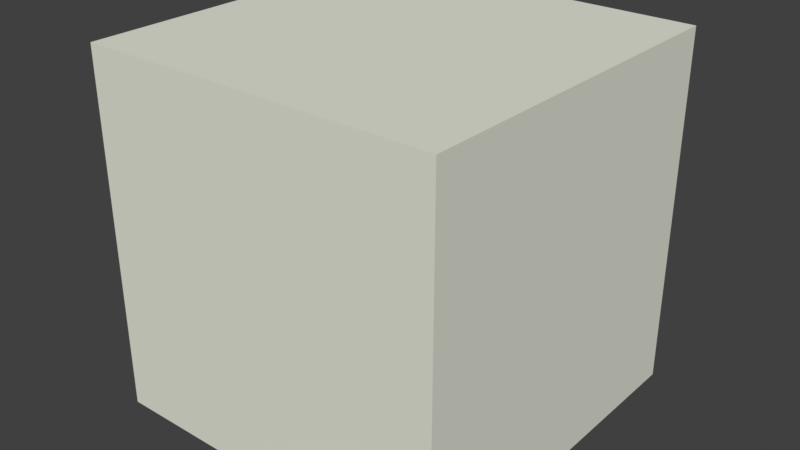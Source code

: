 # Source: RedLaserSender.blend  (saved by Blender 2.78.0; exported with 4.5.12 LTS)
import bpy
from mathutils import Matrix  # noqa: F401  (used for matrix-valued properties, if any)

bpy.ops.wm.read_factory_settings(use_empty=True)
scene = bpy.context.scene
scene.name = 'Scene'

# ---- collections
col_collection_1 = bpy.data.collections.new('Collection 1'); scene.collection.children.link(col_collection_1)

# ---- materials (node trees are filled in below, after node groups)
mat_grass = bpy.data.materials.new('Grass')
mat_grass.alpha_threshold = 0.0
mat_grass.use_transparent_shadow = False
mat_grass.diffuse_color = (0.7785, 0.8, 0.6923, 1.0)
mat_grass.roughness = 0.5

# ---- material node trees

# ---- world
world_world = bpy.data.worlds.new('World'); scene.world = world_world
world_world.color = (0.05088, 0.05088, 0.05088)
world_world.use_sun_shadow = False
world_world.sun_shadow_jitter_overblur = 0.0
world_world.cycles.sampling_method = 'MANUAL'

# ---- meshes
me_lasersender = bpy.data.meshes.new('LaserSender')
me_lasersender.from_pydata([(0.0, -1.0, 0.0), (0.0, -1.0, 1.0), (0.0, 0.0, 0.0), (0.0, 0.0, 1.0), (1.0, -1.0, 0.0), (1.0, -1.0, 1.0), (1.0, 0.0, 0.0), (1.0, 0.0, 1.0)], [], [(0, 1, 3, 2), (2, 3, 7, 6), (6, 7, 5, 4), (4, 5, 1, 0), (2, 6, 4, 0), (7, 3, 1, 5)])
_uv = me_lasersender.uv_layers.new(name='UVMap')
_uv.uv.foreach_set('vector', [0.9859, 0.02644, 0.9859, 0.4223, 0.59, 0.4223, 0.59, 0.02644, 0.9859, 0.02644, 0.9859, 0.4223, 0.59, 0.4223, 0.59, 0.02644, 0.9859, 0.02644, 0.9859, 0.4223, 0.59, 0.4223, 0.59, 0.02644, 0.5429, 0.4916, 0.5429, 0.9563, 0.07814, 0.9563, 0.07814, 0.4916, 0.9859, 0.02644, 0.9859, 0.4223, 0.59, 0.4223, 0.59, 0.02644, 0.9859, 0.02644, 0.9859, 0.4223, 0.59, 0.4223, 0.59, 0.02644])
me_lasersender.materials.append(mat_grass)
me_lasersender.use_remesh_preserve_volume = False
me_lasersender.use_remesh_preserve_attributes = False
me_lasersender.use_mirror_vertex_groups = False
me_lasersender.update()

# ---- objects
ob_lasersender = bpy.data.objects.new('LaserSender', me_lasersender)

# ---- transforms, parenting, visibility, modifiers, constraints
ob_lasersender.location = (-0.5, 0.5, 0.0)
ob_lasersender.lineart.crease_threshold = 0.0

# ---- collection membership
col_collection_1.objects.link(ob_lasersender)

# ---- scene / render settings (as saved in the file)
scene.frame_start = 1; scene.frame_end = 250; scene.frame_set(124)
scene.render.engine = 'BLENDER_EEVEE_NEXT'
scene.render.resolution_percentage = 50
scene.render.dither_intensity = 0.0
scene.cycles.use_denoising = False
scene.cycles.samples = 128
scene.cycles.sampling_pattern = 'TABULATED_SOBOL'
scene.cycles.light_sampling_threshold = 0.0
scene.cycles.use_adaptive_sampling = False
scene.cycles.use_light_tree = False
scene.cycles.blur_glossy = 0.0
scene.cycles.sample_clamp_indirect = 0.0
scene.view_settings.view_transform = 'Standard'
bpy.context.view_layer.update()

# ---- added for rendering (the .blend has no active camera and no usable light): camera, sun
cam_auto = bpy.data.cameras.new('AutoCamera')
cam_auto.lens = 50.0
cam_auto.sensor_width = 36.0
cam_auto.clip_end = 1000.0
ob_auto_camera = bpy.data.objects.new('AutoCamera', cam_auto)
scene.collection.objects.link(ob_auto_camera)
ob_auto_camera.location = (1.60254, -1.92304, 1.78203)
ob_auto_camera.rotation_euler = (1.09748, -7.21219e-08, 0.694738)
scene.camera = ob_auto_camera
light_auto_sun = bpy.data.lights.new('AutoSun', 'SUN')
light_auto_sun.energy = 3.0
light_auto_sun.angle = 0.0523599
ob_auto_sun = bpy.data.objects.new('AutoSun', light_auto_sun)
scene.collection.objects.link(ob_auto_sun)
ob_auto_sun.rotation_euler = (0.872665, 0.174533, 0.523599)
bpy.context.view_layer.update()
